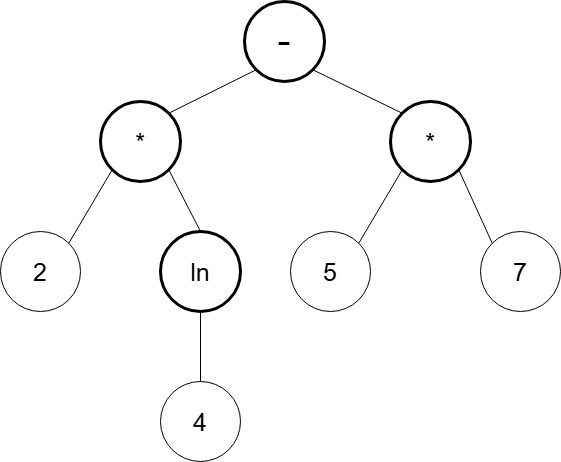

The diagram above was exported from draw.io. Its source (the exported page's mxGraphModel, read from the mxfile embedded in the PNG):
<mxGraphModel dx="1008" dy="603" grid="1" gridSize="10" guides="1" tooltips="1" connect="1" arrows="1" fold="1" page="1" pageScale="1" pageWidth="827" pageHeight="1169" math="0" shadow="0">
  <root>
    <mxCell id="0" />
    <mxCell id="1" parent="0" />
    <mxCell id="AB4n29tKKnP1Md0FeIFn-1" value="-" style="ellipse;whiteSpace=wrap;html=1;aspect=fixed;fillColor=none;fontSize=39;strokeWidth=3;" vertex="1" parent="1">
      <mxGeometry x="334" y="80" width="80" height="80" as="geometry" />
    </mxCell>
    <mxCell id="AB4n29tKKnP1Md0FeIFn-2" value="*" style="ellipse;whiteSpace=wrap;html=1;aspect=fixed;fillColor=none;fontSize=25;strokeWidth=3;" vertex="1" parent="1">
      <mxGeometry x="190" y="180" width="80" height="80" as="geometry" />
    </mxCell>
    <mxCell id="AB4n29tKKnP1Md0FeIFn-3" value="*" style="ellipse;whiteSpace=wrap;html=1;aspect=fixed;fillColor=none;fontSize=25;strokeWidth=3;" vertex="1" parent="1">
      <mxGeometry x="480" y="180" width="80" height="80" as="geometry" />
    </mxCell>
    <mxCell id="AB4n29tKKnP1Md0FeIFn-6" value="2" style="ellipse;whiteSpace=wrap;html=1;aspect=fixed;fillColor=none;fontSize=25;" vertex="1" parent="1">
      <mxGeometry x="90" y="310" width="80" height="80" as="geometry" />
    </mxCell>
    <mxCell id="AB4n29tKKnP1Md0FeIFn-7" value="ln" style="ellipse;whiteSpace=wrap;html=1;aspect=fixed;fillColor=none;fontSize=25;strokeWidth=3;" vertex="1" parent="1">
      <mxGeometry x="250" y="310" width="80" height="80" as="geometry" />
    </mxCell>
    <mxCell id="AB4n29tKKnP1Md0FeIFn-8" value="4" style="ellipse;whiteSpace=wrap;html=1;aspect=fixed;fillColor=none;fontSize=25;" vertex="1" parent="1">
      <mxGeometry x="250" y="460" width="80" height="80" as="geometry" />
    </mxCell>
    <mxCell id="AB4n29tKKnP1Md0FeIFn-9" value="5" style="ellipse;whiteSpace=wrap;html=1;aspect=fixed;fillColor=none;fontSize=25;" vertex="1" parent="1">
      <mxGeometry x="380" y="310" width="80" height="80" as="geometry" />
    </mxCell>
    <mxCell id="AB4n29tKKnP1Md0FeIFn-10" value="7" style="ellipse;whiteSpace=wrap;html=1;aspect=fixed;fillColor=none;fontSize=25;" vertex="1" parent="1">
      <mxGeometry x="570" y="310" width="80" height="80" as="geometry" />
    </mxCell>
    <mxCell id="AB4n29tKKnP1Md0FeIFn-12" value="" style="endArrow=none;html=1;rounded=0;entryX=0;entryY=1;entryDx=0;entryDy=0;exitX=1;exitY=0;exitDx=0;exitDy=0;" edge="1" parent="1" source="AB4n29tKKnP1Md0FeIFn-2" target="AB4n29tKKnP1Md0FeIFn-1">
      <mxGeometry width="50" height="50" relative="1" as="geometry">
        <mxPoint x="270" y="220" as="sourcePoint" />
        <mxPoint x="320" y="170" as="targetPoint" />
      </mxGeometry>
    </mxCell>
    <mxCell id="AB4n29tKKnP1Md0FeIFn-13" value="" style="endArrow=none;html=1;rounded=0;entryX=1;entryY=1;entryDx=0;entryDy=0;exitX=0;exitY=0;exitDx=0;exitDy=0;" edge="1" parent="1" source="AB4n29tKKnP1Md0FeIFn-3" target="AB4n29tKKnP1Md0FeIFn-1">
      <mxGeometry width="50" height="50" relative="1" as="geometry">
        <mxPoint x="370" y="230" as="sourcePoint" />
        <mxPoint x="420" y="180" as="targetPoint" />
      </mxGeometry>
    </mxCell>
    <mxCell id="AB4n29tKKnP1Md0FeIFn-14" value="" style="endArrow=none;html=1;rounded=0;entryX=0;entryY=1;entryDx=0;entryDy=0;exitX=1;exitY=0;exitDx=0;exitDy=0;" edge="1" parent="1" source="AB4n29tKKnP1Md0FeIFn-6" target="AB4n29tKKnP1Md0FeIFn-2">
      <mxGeometry width="50" height="50" relative="1" as="geometry">
        <mxPoint x="200" y="350" as="sourcePoint" />
        <mxPoint x="250" y="300" as="targetPoint" />
      </mxGeometry>
    </mxCell>
    <mxCell id="AB4n29tKKnP1Md0FeIFn-15" value="" style="endArrow=none;html=1;rounded=0;entryX=1;entryY=1;entryDx=0;entryDy=0;exitX=0.5;exitY=0;exitDx=0;exitDy=0;" edge="1" parent="1" source="AB4n29tKKnP1Md0FeIFn-7" target="AB4n29tKKnP1Md0FeIFn-2">
      <mxGeometry width="50" height="50" relative="1" as="geometry">
        <mxPoint x="190" y="360" as="sourcePoint" />
        <mxPoint x="240" y="310" as="targetPoint" />
      </mxGeometry>
    </mxCell>
    <mxCell id="AB4n29tKKnP1Md0FeIFn-16" value="" style="endArrow=none;html=1;rounded=0;entryX=0;entryY=1;entryDx=0;entryDy=0;exitX=1;exitY=0;exitDx=0;exitDy=0;" edge="1" parent="1" source="AB4n29tKKnP1Md0FeIFn-9" target="AB4n29tKKnP1Md0FeIFn-3">
      <mxGeometry width="50" height="50" relative="1" as="geometry">
        <mxPoint x="460" y="330" as="sourcePoint" />
        <mxPoint x="510" y="280" as="targetPoint" />
      </mxGeometry>
    </mxCell>
    <mxCell id="AB4n29tKKnP1Md0FeIFn-17" value="" style="endArrow=none;html=1;rounded=0;entryX=1;entryY=1;entryDx=0;entryDy=0;exitX=0;exitY=0;exitDx=0;exitDy=0;" edge="1" parent="1" source="AB4n29tKKnP1Md0FeIFn-10" target="AB4n29tKKnP1Md0FeIFn-3">
      <mxGeometry width="50" height="50" relative="1" as="geometry">
        <mxPoint x="500" y="340" as="sourcePoint" />
        <mxPoint x="550" y="290" as="targetPoint" />
      </mxGeometry>
    </mxCell>
    <mxCell id="AB4n29tKKnP1Md0FeIFn-18" value="" style="endArrow=none;html=1;rounded=0;entryX=0.5;entryY=1;entryDx=0;entryDy=0;exitX=0.5;exitY=0;exitDx=0;exitDy=0;" edge="1" parent="1" source="AB4n29tKKnP1Md0FeIFn-8" target="AB4n29tKKnP1Md0FeIFn-7">
      <mxGeometry width="50" height="50" relative="1" as="geometry">
        <mxPoint x="230" y="460" as="sourcePoint" />
        <mxPoint x="280" y="410" as="targetPoint" />
      </mxGeometry>
    </mxCell>
  </root>
</mxGraphModel>